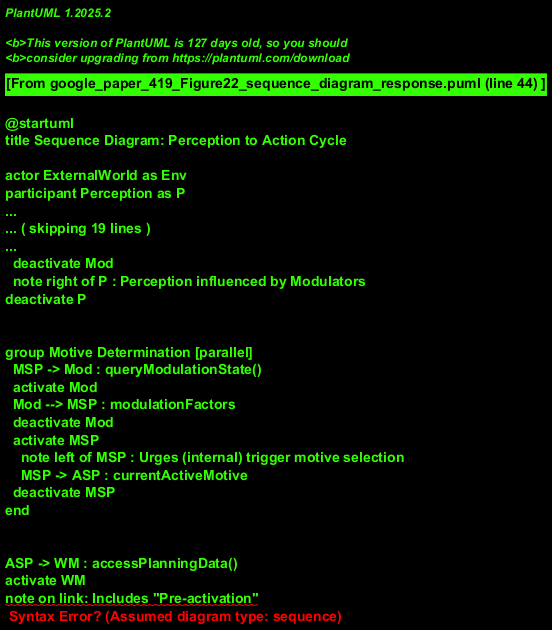

The diagram above was rendered by PlantUML. Its source (embedded in the PNG):
@startuml
title Sequence Diagram: Perception to Action Cycle

actor ExternalWorld as Env
participant Perception as P
participant WorkingMemory as WM
participant Modulators as Mod
participant MotiveSelectionProcess as MSP
note right of MSP : Combines Urges, Motive Selection,\nand Currently Active Motive logic
participant ActionSelectionPlanning as ASP
participant ActionExecution as AE
participant ReinforcementSource as RS

Env -> P : stimulus
activate P
  P -> WM : store/retrievePerceptualData()
  activate WM
  WM --> P : data
  deactivate WM
  P -> ASP : perceptualInfo
  activate ASP
  P -> Mod : queryModulationState()
  activate Mod
  Mod --> P : modulationFactors
  deactivate Mod
  note right of P : Perception influenced by Modulators
deactivate P


group Motive Determination [parallel]
  MSP -> Mod : queryModulationState()
  activate Mod
  Mod --> MSP : modulationFactors
  deactivate Mod
  activate MSP
    note left of MSP : Urges (internal) trigger motive selection
    MSP -> ASP : currentActiveMotive
  deactivate MSP
end


ASP -> WM : accessPlanningData()
activate WM
note on link: Includes "Pre-activation"
WM --> ASP : relevantMemoryData
deactivate WM

ASP -> Mod : queryModulationState()
activate Mod
Mod --> ASP : modulationFactors
deactivate Mod
note right of ASP : Planning influenced by Modulators, Motive, Percepts, WM


ASP -> AE : actionPlan
deactivate ASP
activate AE
  AE -> WM : accessExecutionData()
  activate WM
  WM --> AE : data
  deactivate WM
  AE -> Env : performAction()
  note right of AE : Action execution can modify working memory
deactivate AE

Env -> RS : outcomeOccurs
activate RS
  RS -> ASP : reinforcementSignal
  activate ASP
    note right of ASP : ASP updates strategies based on reinforcement.
  deactivate ASP
deactivate RS


@enduml